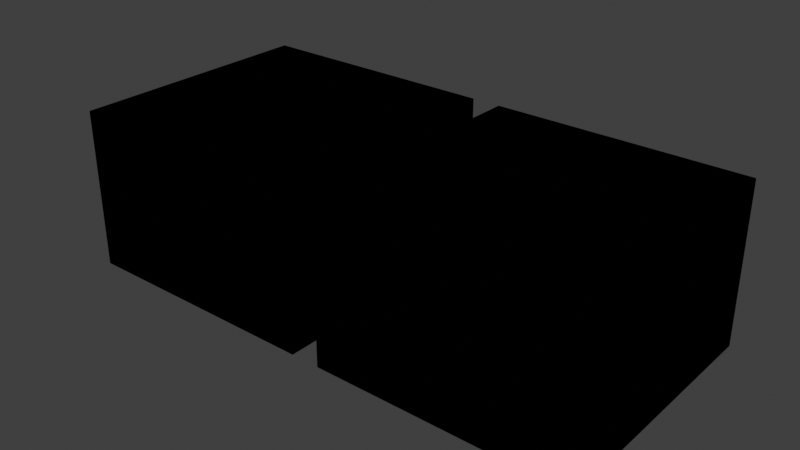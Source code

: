 # Source: player-ref.blend  (saved by Blender 4.0.36; exported with 4.5.12 LTS)
import bpy
from mathutils import Matrix  # noqa: F401  (used for matrix-valued properties, if any)

bpy.ops.wm.read_factory_settings(use_empty=True)
scene = bpy.context.scene
scene.name = 'Scene'

# ---- collections
col_collection = bpy.data.collections.new('Collection'); scene.collection.children.link(col_collection)

# ---- images (referenced by path relative to the original .blend; pixels are not part of the script)
import os
ASSET_DIR = os.environ.get("B2B_ASSET_DIR", "")  # directory of the original .blend (textures are referenced by path, not embedded)
HERE = os.path.dirname(os.path.abspath(__file__))  # packed textures are extracted next to this script under _unpacked/

def load_image(name, relpath, width, height, colorspace="sRGB"):
    """Load a texture the original file referenced (path relative to the .blend, or extracted next to this script)."""
    p = next((c for c in (os.path.join(HERE, relpath), os.path.join(ASSET_DIR, relpath)) if relpath and os.path.exists(c)), "")
    if p:
        img = bpy.data.images.load(p, check_existing=True)
        img.name = name
    else:  # same state as the original file: an image datablock whose file is absent (Cycles renders it pink)
        img = bpy.data.images.new(name, width, height)
        img.source = "FILE"
        img.filepath = "//" + (relpath or name)
    img.colorspace_settings.name = colorspace
    return img
img_second_png = load_image('second.png', '', 1024, 1024, 'sRGB')
img_cutefirst_png = load_image('cutefirst.png', '', 1024, 1024, 'sRGB')

# ---- materials (node trees are filled in below, after node groups)
mat_material = bpy.data.materials.new('Material')
mat_material.alpha_threshold = 0.2
mat_material.use_transparency_overlap = False
mat_material.show_transparent_back = False
mat_material.use_backface_culling = True
mat_material.preview_render_type = 'FLAT'

# ---- node groups
ng_3_point_lerp = bpy.data.node_groups.new('3 Point Lerp', 'ShaderNodeTree')
_N = ng_3_point_lerp.nodes; _L = ng_3_point_lerp.links
ng_calcfog = bpy.data.node_groups.new('CalcFog', 'ShaderNodeTree')
_N = ng_calcfog.nodes; _L = ng_calcfog.links
ng_f3dnoise_nonanimated = bpy.data.node_groups.new('F3DNoise_NonAnimated', 'ShaderNodeTree')
_N = ng_f3dnoise_nonanimated.nodes; _L = ng_f3dnoise_nonanimated.links
ng_texturesettings_advanced = bpy.data.node_groups.new('TextureSettings_Advanced', 'ShaderNodeTree')
_N = ng_texturesettings_advanced.nodes; _L = ng_texturesettings_advanced.links
ng_uv = bpy.data.node_groups.new('UV', 'ShaderNodeTree')
_N = ng_uv.nodes; _L = ng_uv.links
ng_uv_basis_0 = bpy.data.node_groups.new('UV Basis 0', 'ShaderNodeTree')
_N = ng_uv_basis_0.nodes; _L = ng_uv_basis_0.links
ng_shdcol = bpy.data.node_groups.new('ShdCol', 'ShaderNodeTree')
_N = ng_shdcol.nodes; _L = ng_shdcol.links
ng_is_not_i = bpy.data.node_groups.new('Is not i', 'ShaderNodeTree')
_N = ng_is_not_i.nodes; _L = ng_is_not_i.links
ng_fogblender_off = bpy.data.node_groups.new('FogBlender_Off', 'ShaderNodeTree')
_N = ng_fogblender_off.nodes; _L = ng_fogblender_off.links
ng_combinerinputs = bpy.data.node_groups.new('CombinerInputs', 'ShaderNodeTree')
_N = ng_combinerinputs.nodes; _L = ng_combinerinputs.links
ng_cycle = bpy.data.node_groups.new('Cycle', 'ShaderNodeTree')
_N = ng_cycle.nodes; _L = ng_cycle.links
ng_output_1cycle_opa = bpy.data.node_groups.new('OUTPUT_1CYCLE_OPA', 'ShaderNodeTree')
_N = ng_output_1cycle_opa.nodes; _L = ng_output_1cycle_opa.links
ng_sceneproperties = bpy.data.node_groups.new('SceneProperties', 'ShaderNodeTree')
_s = ng_sceneproperties.interface.new_socket(name='FogEnable', in_out='OUTPUT', socket_type='NodeSocketFloat')
_s = ng_sceneproperties.interface.new_socket(name='FogColor', in_out='OUTPUT', socket_type='NodeSocketColor')
_s = ng_sceneproperties.interface.new_socket(name='F3D_NearClip', in_out='OUTPUT', socket_type='NodeSocketFloat')
_s = ng_sceneproperties.interface.new_socket(name='F3D_FarClip', in_out='OUTPUT', socket_type='NodeSocketFloat')
_s = ng_sceneproperties.interface.new_socket(name='Blender_Game_Scale', in_out='OUTPUT', socket_type='NodeSocketFloat')
_s = ng_sceneproperties.interface.new_socket(name='FogNear', in_out='OUTPUT', socket_type='NodeSocketFloat')
_s = ng_sceneproperties.interface.new_socket(name='FogFar', in_out='OUTPUT', socket_type='NodeSocketFloat')
_s = ng_sceneproperties.interface.new_socket(name='AmbientColor', in_out='OUTPUT', socket_type='NodeSocketColor')
_s = ng_sceneproperties.interface.new_socket(name='Light0Color', in_out='OUTPUT', socket_type='NodeSocketColor')
_s = ng_sceneproperties.interface.new_socket(name='Light0Dir', in_out='OUTPUT', socket_type='NodeSocketVector')
_s = ng_sceneproperties.interface.new_socket(name='Light0Size', in_out='OUTPUT', socket_type='NodeSocketFloat')
_s = ng_sceneproperties.interface.new_socket(name='Light1Color', in_out='OUTPUT', socket_type='NodeSocketColor')
_s = ng_sceneproperties.interface.new_socket(name='Light1Dir', in_out='OUTPUT', socket_type='NodeSocketVector')
_s = ng_sceneproperties.interface.new_socket(name='Light1Size', in_out='OUTPUT', socket_type='NodeSocketFloat')
_N = ng_sceneproperties.nodes; _L = ng_sceneproperties.links
n0 = _N.new('NodeGroupOutput'); n0.name = 'Group Output'; n0.location = (0, 0)
n0.inputs[0].default_value = 1.0
n0.inputs[1].default_value = (0.9999, 1.0, 1.0, 1.0)
n0.inputs[2].default_value = 100.0
n0.inputs[3].default_value = 3e+04
n0.inputs[4].default_value = 64.0
n0.inputs[5].default_value = 985.0
n0.inputs[6].default_value = 1000.0
n0.inputs[7].default_value = (0.7353, 0.7354, 0.7354, 1.0)
n0.inputs[8].default_value = (0.9999, 1.0, 1.0, 1.0)
n0.inputs[9].default_value = (0.5774, -0.5774, 0.5774)
n0.inputs[10].default_value = 3.0
n0.inputs[11].default_value = (0.0, 0.0, 0.0, 1.0)
n0.inputs[12].default_value = (-0.5774, 0.5774, -0.5774)
n0.inputs[13].default_value = 3.0
n0.is_active_output = True
ng_auto_smooth = bpy.data.node_groups.new('Auto Smooth', 'GeometryNodeTree')
_s = ng_auto_smooth.interface.new_socket(name='Geometry', in_out='OUTPUT', socket_type='NodeSocketGeometry')
_s = ng_auto_smooth.interface.new_socket(name='Geometry', in_out='INPUT', socket_type='NodeSocketGeometry')
_s = ng_auto_smooth.interface.new_socket(name='Angle', in_out='INPUT', socket_type='NodeSocketFloat')
_s.subtype = 'ANGLE'
_s.min_value = 0.0
_s.max_value = 3.142
ng_auto_smooth.is_modifier = True
_N = ng_auto_smooth.nodes; _L = ng_auto_smooth.links
n0 = _N.new('NodeGroupOutput'); n0.name = 'Group Output'; n0.location = (480, -100)
n1 = _N.new('NodeGroupInput'); n1.name = 'Group Input'; n1.location = (-420, -300)
n2 = _N.new('NodeGroupInput'); n2.name = 'Group Input.001'; n2.location = (-60, -100)
n3 = _N.new('GeometryNodeSetShadeSmooth'); n3.name = 'Set Shade Smooth'; n3.location = (120, -100)
n3.domain = 'EDGE'
n4 = _N.new('GeometryNodeSetShadeSmooth'); n4.name = 'Set Shade Smooth.001'; n4.location = (300, -100)
n5 = _N.new('GeometryNodeInputMeshEdgeAngle'); n5.name = 'Edge Angle'; n5.location = (-420, -220)
n6 = _N.new('GeometryNodeInputEdgeSmooth'); n6.name = 'Is Edge Smooth'; n6.location = (-60, -160)
n7 = _N.new('GeometryNodeInputShadeSmooth'); n7.name = 'Is Face Smooth'; n7.location = (-240, -340)
n8 = _N.new('FunctionNodeBooleanMath'); n8.name = 'Boolean Math'; n8.location = (-60, -220)
n9 = _N.new('FunctionNodeCompare'); n9.name = 'Compare'; n9.location = (-240, -180)
n9.operation = 'LESS_EQUAL'
_L.new(n5.outputs[0], n9.inputs[0])
_L.new(n4.outputs[0], n0.inputs[0])
_L.new(n1.outputs[1], n9.inputs[1])
_L.new(n9.outputs[0], n8.inputs[0])
_L.new(n7.outputs[0], n8.inputs[1])
_L.new(n2.outputs[0], n3.inputs[0])
_L.new(n6.outputs[0], n3.inputs[1])
_L.new(n3.outputs[0], n4.inputs[0])
_L.new(n8.outputs[0], n3.inputs[2])
n0.is_active_output = True

# ---- material node trees
mat_material.use_nodes = True; mat_material.node_tree.nodes.clear()
_N = mat_material.node_tree.nodes; _L = mat_material.node_tree.links
n0 = _N.new('NodeReroute'); n0.name = 'Reroute.043'; n0.location = (-193, 204)
n0.width = 16
n0.socket_idname = 'NodeSocketVector'
n1 = _N.new('NodeReroute'); n1.name = 'Reroute.042'; n1.location = (-216, 160)
n1.width = 16
n1.socket_idname = 'NodeSocketVector'
n2 = _N.new('NodeReroute'); n2.name = 'Reroute.011'; n2.location = (-168, 248)
n2.width = 16
n2.socket_idname = 'NodeSocketVector'
n3 = _N.new('NodeReroute'); n3.name = 'Reroute.038'; n3.location = (273, 438)
n3.width = 16
n4 = _N.new('NodeReroute'); n4.name = 'Reroute.037'; n4.location = (251, 416)
n4.width = 16
n4.socket_idname = 'NodeSocketFloat'
n5 = _N.new('NodeReroute'); n5.name = 'Reroute.006'; n5.location = (-80, 600)
n5.width = 16
n5.socket_idname = 'NodeSocketVector'
n6 = _N.new('NodeReroute'); n6.name = 'Reroute.026'; n6.location = (-100, 557)
n6.width = 16
n6.socket_idname = 'NodeSocketVector'
n7 = _N.new('NodeReroute'); n7.name = 'Reroute.027'; n7.location = (-120, 514)
n7.width = 16
n7.socket_idname = 'NodeSocketVector'
n8 = _N.new('NodeReroute'); n8.name = 'Reroute.035'; n8.location = (251, 665)
n8.width = 16
n8.socket_idname = 'NodeSocketFloat'
n9 = _N.new('NodeReroute'); n9.name = 'Reroute.036'; n9.location = (273, 686)
n9.width = 16
n10 = _N.new('NodeReroute'); n10.name = 'Reroute.028'; n10.location = (-267, 439)
n10.width = 16
n10.socket_idname = 'NodeSocketInt'
n11 = _N.new('NodeReroute'); n11.name = 'Reroute.048'; n11.location = (271, 285)
n11.width = 16
n12 = _N.new('NodeReroute'); n12.name = 'Reroute.046'; n12.location = (271, 334)
n12.width = 16
n13 = _N.new('NodeReroute'); n13.name = 'Reroute.047'; n13.location = (249, 264)
n13.width = 16
n13.socket_idname = 'NodeSocketFloat'
n14 = _N.new('NodeReroute'); n14.name = 'Reroute.045'; n14.location = (249, 312)
n14.width = 16
n14.socket_idname = 'NodeSocketFloat'
n15 = _N.new('NodeReroute'); n15.name = 'Reroute.039'; n15.location = (-267, 84)
n15.width = 16
n15.socket_idname = 'NodeSocketInt'
n16 = _N.new('NodeReroute'); n16.name = 'Reroute.052'; n16.location = (-241, 116)
n16.width = 16
n16.socket_idname = 'NodeSocketVector'
n17 = _N.new('NodeReroute'); n17.name = 'Reroute.060'; n17.location = (-314, 391)
n17.width = 16
n17.socket_idname = 'NodeSocketFloat'
n18 = _N.new('NodeReroute'); n18.name = 'Reroute.059'; n18.location = (-292, 414)
n18.width = 16
n18.socket_idname = 'NodeSocketFloat'
n19 = _N.new('NodeReroute'); n19.name = 'Reroute.058'; n19.location = (-337, 61)
n19.width = 16
n19.socket_idname = 'NodeSocketFloat'
n20 = _N.new('NodeReroute'); n20.name = 'Reroute.057'; n20.location = (-358, 39)
n20.width = 16
n20.socket_idname = 'NodeSocketFloat'
n21 = _N.new('NodeReroute'); n21.name = 'Reroute.050'; n21.location = (-144, 470)
n21.width = 16
n21.socket_idname = 'NodeSocketVector'
n22 = _N.new('ShaderNodeTexImage'); n22.name = 'Tex1_2'; n22.location = (-125, 213)
n22.label = 'Tex1 Sample 2'
n22.width = 140
n22.mute = True
n22.hide = True
n22.image = img_second_png
n22.interpolation = 'Closest'
n23 = _N.new('ShaderNodeTexImage'); n23.name = 'Tex1_3'; n23.location = (-125, 170)
n23.label = 'Tex1 Sample 3'
n23.width = 140
n23.mute = True
n23.hide = True
n23.image = img_second_png
n23.interpolation = 'Closest'
n24 = _N.new('ShaderNodeTexImage'); n24.name = 'Tex1_4'; n24.location = (-125, 126)
n24.label = 'Tex1 Sample 4'
n24.width = 140
n24.mute = True
n24.hide = True
n24.image = img_second_png
n24.interpolation = 'Closest'
n25 = _N.new('ShaderNodeGroup'); n25.name = '3 Point Lerp.001'; n25.location = (27, 369)
n25.label = '3 Point Lerp'
n25.mute = True
n25.node_tree = ng_3_point_lerp
n26 = _N.new('ShaderNodeTexImage'); n26.name = 'Tex0_4'; n26.location = (-63, 479)
n26.label = 'Tex0 Sample 4'
n26.width = 140
n26.mute = True
n26.hide = True
n26.image = img_cutefirst_png
n26.interpolation = 'Closest'
n27 = _N.new('ShaderNodeTexImage'); n27.name = 'Tex0_3'; n27.location = (-63, 524)
n27.label = 'Tex0 Sample 3'
n27.width = 140
n27.mute = True
n27.hide = True
n27.image = img_cutefirst_png
n27.interpolation = 'Closest'
n28 = _N.new('ShaderNodeTexImage'); n28.name = 'Tex0_2'; n28.location = (-62, 567)
n28.label = 'Tex0 Sample 2'
n28.width = 140
n28.mute = True
n28.hide = True
n28.image = img_cutefirst_png
n28.interpolation = 'Closest'
n29 = _N.new('ShaderNodeTexImage'); n29.name = 'Tex0_1'; n29.location = (-61, 610)
n29.label = 'Tex0'
n29.width = 140
n29.mute = True
n29.hide = True
n29.image = img_cutefirst_png
n29.interpolation = 'Closest'
n30 = _N.new('ShaderNodeTexImage'); n30.name = 'Tex1_1'; n30.location = (-124, 258)
n30.label = 'Tex1'
n30.width = 140
n30.mute = True
n30.hide = True
n30.image = img_second_png
n30.interpolation = 'Closest'
n31 = _N.new('NodeReroute'); n31.name = 'Light0Dir'; n31.location = (-101, -292)
n31.label = 'Light0Dir'
n31.width = 16
n31.socket_idname = 'NodeSocketVector'
n32 = _N.new('NodeReroute'); n32.name = 'AmbientColor'; n32.location = (-98, -223)
n32.label = 'AmbientColor'
n32.width = 16
n33 = _N.new('NodeReroute'); n33.name = 'Light0Color'; n33.location = (-101, -255)
n33.label = 'Light0Color'
n33.width = 16
n34 = _N.new('NodeReroute'); n34.name = 'Light0Size'; n34.location = (-101, -325)
n34.label = 'Light0Size'
n34.width = 16
n34.socket_idname = 'NodeSocketFloat'
n35 = _N.new('NodeReroute'); n35.name = 'Reroute.065'; n35.location = (260, 85)
n35.width = 16
n35.socket_idname = 'NodeSocketVector'
n36 = _N.new('NodeReroute'); n36.name = 'Reroute.064'; n36.location = (259, -292)
n36.width = 16
n36.socket_idname = 'NodeSocketVector'
n37 = _N.new('NodeReroute'); n37.name = 'Reroute.029'; n37.location = (238, -256)
n37.width = 16
n38 = _N.new('NodeReroute'); n38.name = 'Reroute.001'; n38.location = (278, -326)
n38.width = 16
n38.socket_idname = 'NodeSocketFloat'
n39 = _N.new('NodeReroute'); n39.name = 'Reroute'; n39.location = (279, 63)
n39.width = 16
n39.socket_idname = 'NodeSocketFloat'
n40 = _N.new('NodeReroute'); n40.name = 'Reroute.016'; n40.location = (321, 19)
n40.width = 16
n40.socket_idname = 'NodeSocketVector'
n41 = _N.new('NodeReroute'); n41.name = 'Reroute.030'; n41.location = (219, -224)
n41.width = 16
n42 = _N.new('ShaderNodeGroup'); n42.name = 'CalcFog'; n42.location = (0, 10)
n42.label = 'CalcFog'
n42.width = 166
n42.node_tree = ng_calcfog
n43 = _N.new('NodeReroute'); n43.name = 'Reroute.008'; n43.location = (187, -25)
n43.width = 16
n43.socket_idname = 'NodeSocketFloat'
n44 = _N.new('NodeReroute'); n44.name = 'Reroute.003'; n44.location = (342, -3)
n44.width = 16
n44.socket_idname = 'NodeSocketFloat'
n45 = _N.new('NodeReroute'); n45.name = 'Combined_C'; n45.location = (540, 456)
n45.label = 'Combined_C'
n45.width = 16
n46 = _N.new('NodeReroute'); n46.name = 'Combined_A'; n46.location = (540, 433)
n46.label = 'Combined_A'
n46.width = 16
n46.socket_idname = 'NodeSocketFloat'
n47 = _N.new('NodeReroute'); n47.name = 'Reroute.032'; n47.location = (567, 456)
n47.width = 16
n48 = _N.new('NodeReroute'); n48.name = 'Reroute.031'; n48.location = (567, 433)
n48.width = 16
n48.socket_idname = 'NodeSocketFloat'
n49 = _N.new('NodeReroute'); n49.name = 'Reroute.009'; n49.location = (1056, 710)
n49.width = 16
n50 = _N.new('NodeReroute'); n50.name = 'Reroute.010'; n50.location = (1033, 689)
n50.width = 16
n50.socket_idname = 'NodeSocketFloat'
n51 = _N.new('NodeReroute'); n51.name = 'Light1Color'; n51.location = (-101, -360)
n51.label = 'Light1Color'
n51.width = 16
n52 = _N.new('NodeReroute'); n52.name = 'Light1Size'; n52.location = (-101, -433)
n52.label = 'Light1Size'
n52.width = 16
n52.socket_idname = 'NodeSocketFloat'
n53 = _N.new('NodeReroute'); n53.name = 'Light1Dir'; n53.location = (-101, -396)
n53.label = 'Light1Dir'
n53.width = 16
n53.socket_idname = 'NodeSocketVector'
n54 = _N.new('NodeReroute'); n54.name = 'Reroute.014'; n54.location = (299, -361)
n54.width = 16
n55 = _N.new('NodeReroute'); n55.name = 'Reroute.017'; n55.location = (318, -397)
n55.width = 16
n55.socket_idname = 'NodeSocketVector'
n56 = _N.new('NodeReroute'); n56.name = 'Reroute.019'; n56.location = (341, -432)
n56.width = 16
n56.socket_idname = 'NodeSocketFloat'
n57 = _N.new('NodeReroute'); n57.name = 'Reroute.025'; n57.location = (-44, -472)
n57.width = 16
n58 = _N.new('NodeReroute'); n58.name = 'Reroute.018'; n58.location = (-23, -493)
n58.width = 16
n58.socket_idname = 'NodeSocketFloat'
n59 = _N.new('NodeReroute'); n59.name = 'Reroute.015'; n59.location = (186, -516)
n59.width = 16
n59.socket_idname = 'NodeSocketFloat'
n60 = _N.new('ShaderNodeGroup'); n60.name = 'F3DNoiseFactor'; n60.location = (362, -360)
n60.label = 'F3D Noise Factor'
n60.width = 142
n60.node_tree = ng_f3dnoise_nonanimated
n61 = _N.new('NodeReroute'); n61.name = 'Reroute.023'; n61.location = (1036, 385)
n61.width = 16
n62 = _N.new('ShaderNodeOutputMaterial'); n62.name = 'Material Output F3D'; n62.location = (1546, 571)
n62.label = 'Material Output F3D'
n62.target = 'CYCLES'
n63 = _N.new('NodeReroute'); n63.name = 'Reroute.024'; n63.location = (1037, -451)
n63.width = 16
n64 = _N.new('NodeReroute'); n64.name = 'Reroute.005'; n64.location = (-168, 601)
n64.width = 16
n64.socket_idname = 'NodeSocketVector'
n65 = _N.new('NodeReroute'); n65.name = 'Reroute.041'; n65.location = (-193, 579)
n65.width = 16
n65.socket_idname = 'NodeSocketVector'
n66 = _N.new('NodeReroute'); n66.name = 'Reroute.040'; n66.location = (-216, 558)
n66.width = 16
n66.socket_idname = 'NodeSocketVector'
n67 = _N.new('NodeReroute'); n67.name = 'Reroute.012'; n67.location = (-267, 514)
n67.width = 16
n67.socket_idname = 'NodeSocketInt'
n68 = _N.new('NodeReroute'); n68.name = 'Reroute.051'; n68.location = (-241, 535)
n68.width = 16
n68.socket_idname = 'NodeSocketVector'
n69 = _N.new('NodeReroute'); n69.name = 'Reroute.013'; n69.location = (-80, 688)
n69.width = 16
n69.socket_idname = 'NodeSocketVector'
n70 = _N.new('NodeReroute'); n70.name = 'Reroute.002'; n70.location = (-100, 665)
n70.width = 16
n70.socket_idname = 'NodeSocketVector'
n71 = _N.new('NodeReroute'); n71.name = 'Reroute.022'; n71.location = (-120, 645)
n71.width = 16
n71.socket_idname = 'NodeSocketVector'
n72 = _N.new('NodeReroute'); n72.name = 'Reroute.049'; n72.location = (-144, 621)
n72.width = 16
n72.socket_idname = 'NodeSocketVector'
n73 = _N.new('NodeReroute'); n73.name = 'Reroute.054'; n73.location = (-314, 469)
n73.width = 16
n73.socket_idname = 'NodeSocketFloat'
n74 = _N.new('NodeReroute'); n74.name = 'Reroute.053'; n74.location = (-292, 491)
n74.width = 16
n74.socket_idname = 'NodeSocketFloat'
n75 = _N.new('NodeReroute'); n75.name = 'Reroute.055'; n75.location = (-337, 447)
n75.width = 16
n75.socket_idname = 'NodeSocketFloat'
n76 = _N.new('NodeReroute'); n76.name = 'Reroute.056'; n76.location = (-358, 425)
n76.width = 16
n76.socket_idname = 'NodeSocketFloat'
n77 = _N.new('ShaderNodeGroup'); n77.name = 'TextureSettings'; n77.location = (-575, 724)
n77.width = 189
n77.mute = True
n77.node_tree = ng_texturesettings_advanced
n77.inputs[4].default_value = 0.0
n77.inputs[9].default_value = 0.0
n77.inputs[10].default_value = 0
n77.inputs[11].default_value = 5
n77.inputs[12].default_value = 0.0
n77.inputs[13].default_value = 63.0
n77.inputs[14].default_value = 0
n77.inputs[15].default_value = 5
n77.inputs[16].default_value = -18.6
n77.inputs[17].default_value = 63.0
n77.inputs[18].default_value = 0.0
n77.inputs[19].default_value = 0
n77.inputs[20].default_value = 0.0
n77.inputs[21].default_value = 63.0
n77.inputs[22].default_value = 5
n77.inputs[23].default_value = 0
n77.inputs[24].default_value = 0.0
n77.inputs[25].default_value = 31.0
n77.inputs[26].default_value = 5
n77.inputs[27].default_value = 0.0
n77.inputs[28].default_value = 1
n77.inputs[29].default_value = 1
n77.inputs[30].default_value = 0
n77.inputs[31].default_value = 0
n77.inputs[32].default_value = 0.0
n77.inputs[33].default_value = 0
n77.inputs[34].default_value = 0
n77.inputs[35].default_value = 0
n77.inputs[36].default_value = 0
n77.inputs[37].default_value = 0.0
n77.inputs[38].default_value = 1
n78 = _N.new('ShaderNodeGroup'); n78.name = 'UV'; n78.location = (-987, 175)
n78.width = 165
n78.node_tree = ng_uv
n79 = _N.new('ShaderNodeGroup'); n79.name = 'UV Basis'; n79.location = (-787, 405)
n79.width = 164
n79.node_tree = ng_uv_basis_0
n79.inputs[1].default_value = 32
n79.inputs[2].default_value = 32
n79.inputs[3].default_value = 32
n79.inputs[4].default_value = 32
n79.inputs[5].default_value = 0.055
n79.inputs[6].default_value = 0.055
n79.inputs[7].default_value = 1
n80 = _N.new('ShaderNodeGroup'); n80.name = 'Shade Color'; n80.location = (365, 241)
n80.label = 'Shade Color'
n80.width = 139
n80.node_tree = ng_shdcol
n80.inputs[0].default_value = (0.4999, 0.5, 0.5, 1.0)
n80.inputs[1].default_value = (0.9999, 1.0, 1.0, 1.0)
n80.inputs[4].default_value = (0.0, 0.0, 0.0, 1.0)
n80.inputs[8].default_value = 0
n80.inputs[9].default_value = 1
n80.inputs[10].default_value = 1
n80.inputs[11].default_value = 0
n80.inputs[12].default_value = 0
n80.inputs[13].default_value = 0
n80.inputs[14].default_value = 0
n80.inputs[15].default_value = 0
n80.inputs[16].default_value = 1.0
n80.inputs[17].default_value = 0.625
n80.inputs[18].default_value = 0.0
n80.inputs[19].default_value = 0.7
n80.inputs[20].default_value = 0.4
n81 = _N.new('NodeReroute'); n81.name = 'FogColor'; n81.location = (-101, -80)
n81.label = 'FogColor'
n81.width = 16
n82 = _N.new('NodeReroute'); n82.name = 'Reroute.021'; n82.location = (-22, -43)
n82.width = 16
n82.socket_idname = 'NodeSocketFloat'
n83 = _N.new('NodeReroute'); n83.name = 'FogEnable'; n83.location = (-101, -43)
n83.label = 'FogEnable'
n83.width = 16
n83.socket_idname = 'NodeSocketFloat'
n84 = _N.new('NodeReroute'); n84.name = 'Reroute.033'; n84.location = (-22, -80)
n84.width = 16
n84.socket_idname = 'NodeSocketFloat'
n85 = _N.new('NodeReroute'); n85.name = 'Reroute.007'; n85.location = (-43, -80)
n85.width = 16
n86 = _N.new('NodeReroute'); n86.name = 'AmbientColorOut'; n86.location = (220, 131)
n86.label = 'AmbientColorOut'
n86.width = 16
n87 = _N.new('NodeReroute'); n87.name = 'Light0ColorOut'; n87.location = (240, 108)
n87.label = 'Light0ColorOut'
n87.width = 16
n88 = _N.new('NodeReroute'); n88.name = 'Light1ColorOut'; n88.location = (300, 41)
n88.label = 'Light1ColorOut'
n88.width = 16
n89 = _N.new('ShaderNodeGroup'); n89.name = 'Tex1_I'; n89.location = (364, 396)
n89.label = 'Tex1_I'
n89.mute = True
n89.node_tree = ng_is_not_i
n90 = _N.new('ShaderNodeGroup'); n90.name = 'Tex0_I'; n90.location = (365, 549)
n90.label = 'Tex0_I'
n90.mute = True
n90.node_tree = ng_is_not_i
n91 = _N.new('ShaderNodeGroup'); n91.name = '3 Point Lerp'; n91.location = (88, 722)
n91.label = '3 Point Lerp'
n91.mute = True
n91.node_tree = ng_3_point_lerp
n92 = _N.new('NodeReroute'); n92.name = 'GlobalFogColor'; n92.location = (970, -473)
n92.label = 'GlobalFogColor'
n92.width = 16
n93 = _N.new('ShaderNodeGroup'); n93.name = 'FogBlender'; n93.location = (1057, -361)
n93.node_tree = ng_fogblender_off
n94 = _N.new('ShaderNodeGroup'); n94.name = 'CombinerInputs'; n94.location = (522, 157)
n94.width = 139
n94.node_tree = ng_combinerinputs
n94.inputs[0].default_value = (0.9999, 1.0, 1.0, 1.0)
n94.inputs[1].default_value = 1.0
n94.inputs[2].default_value = (0.2076, 0.6308, 0.182, 1.0)
n94.inputs[3].default_value = 1.0
n94.inputs[4].default_value = (1.0, 1.0, 1.0, 1.0)
n94.inputs[5].default_value = (0.0, 0.0, 0.0, 1.0)
n94.inputs[6].default_value = 0.0
n94.inputs[7].default_value = 0.0
n94.inputs[8].default_value = 0.4471
n94.inputs[9].default_value = 0.1647
n95 = _N.new('ShaderNodeGroup'); n95.name = 'Cycle_1'; n95.location = (871, 746)
n95.label = 'Cycle_1'
n95.node_tree = ng_cycle
n95.inputs[0].default_value = (0.0, 0.0, 0.0, 1.0)
n95.inputs[1].default_value = (0.0, 0.0, 0.0, 1.0)
n95.inputs[2].default_value = (0.0, 0.0, 0.0, 1.0)
n95.inputs[4].default_value = 0.0
n95.inputs[5].default_value = 0.0
n95.inputs[6].default_value = 0.0
n96 = _N.new('NodeReroute'); n96.name = 'Reroute.020'; n96.location = (1228, -396)
n96.width = 16
n97 = _N.new('NodeReroute'); n97.name = 'Reroute.004'; n97.location = (1056, 456)
n97.width = 16
n98 = _N.new('NodeReroute'); n98.name = 'Cycle C 2'; n98.location = (1232, 412)
n98.label = 'Cycle C 2'
n98.width = 16
n99 = _N.new('ShaderNodeGroup'); n99.name = 'Cycle_2'; n99.location = (870, 420)
n99.label = 'Cycle_2'
n99.node_tree = ng_cycle
n99.inputs[0].default_value = (0.0, 0.0, 0.0, 1.0)
n99.inputs[1].default_value = (0.0, 0.0, 0.0, 1.0)
n99.inputs[2].default_value = (0.0, 0.0, 0.0, 1.0)
n99.inputs[4].default_value = 0.0
n99.inputs[5].default_value = 0.0
n99.inputs[6].default_value = 0.0
n100 = _N.new('NodeReroute'); n100.name = 'Cycle 1 A'; n100.location = (1033, 434)
n100.width = 16
n100.socket_idname = 'NodeSocketFloat'
n101 = _N.new('ShaderNodeGroup'); n101.name = 'OUTPUT'; n101.location = (1282, 547)
n101.width = 219
n101.node_tree = ng_output_1cycle_opa
n102 = _N.new('ShaderNodeGroup'); n102.name = 'SceneProperties'; n102.location = (-320, -23)
n102.node_tree = ng_sceneproperties
n103 = _N.new('ShaderNodeOutputMaterial'); n103.name = 'Material Output'; n103.location = (0, 0)
n103.target = 'EEVEE'
n104 = _N.new('ShaderNodeMixShader'); n104.name = 'Mix Shader'; n104.location = (0, 0)
n104.label = 'Disable Shadow'
n104.hide = True
n105 = _N.new('ShaderNodeLightPath'); n105.name = 'Light Path'; n105.location = (0, 0)
n105.hide = True
n106 = _N.new('ShaderNodeBsdfTransparent'); n106.name = 'Transparent BSDF'; n106.location = (0, 0)
n106.hide = True
_L.new(n47.outputs[0], n45.inputs[0])
_L.new(n95.outputs[0], n49.inputs[0])
_L.new(n11.outputs[0], n89.inputs[0])
_L.new(n49.outputs[0], n97.inputs[0])
_L.new(n95.outputs[1], n50.inputs[0])
_L.new(n50.outputs[0], n100.inputs[0])
_L.new(n77.outputs[0], n69.inputs[0])
_L.new(n5.outputs[0], n29.inputs[0])
_L.new(n2.outputs[0], n30.inputs[0])
_L.new(n69.outputs[0], n5.inputs[0])
_L.new(n78.outputs[0], n79.inputs[0])
_L.new(n79.outputs[0], n77.inputs[0])
_L.new(n79.outputs[1], n77.inputs[1])
_L.new(n79.outputs[2], n77.inputs[2])
_L.new(n79.outputs[3], n77.inputs[3])
_L.new(n79.outputs[5], n77.inputs[5])
_L.new(n79.outputs[6], n77.inputs[6])
_L.new(n79.outputs[7], n77.inputs[7])
_L.new(n79.outputs[8], n77.inputs[8])
_L.new(n42.outputs[0], n43.inputs[0])
_L.new(n43.outputs[0], n59.inputs[0])
_L.new(n84.outputs[0], n58.inputs[0])
_L.new(n83.outputs[0], n82.inputs[0])
_L.new(n92.outputs[0], n93.inputs[1])
_L.new(n37.outputs[0], n87.inputs[0])
_L.new(n41.outputs[0], n86.inputs[0])
_L.new(n6.outputs[0], n28.inputs[0])
_L.new(n7.outputs[0], n27.inputs[0])
_L.new(n10.outputs[0], n91.inputs[8])
_L.new(n77.outputs[1], n70.inputs[0])
_L.new(n77.outputs[4], n64.inputs[0])
_L.new(n77.outputs[2], n71.inputs[0])
_L.new(n70.outputs[0], n6.inputs[0])
_L.new(n71.outputs[0], n7.inputs[0])
_L.new(n27.outputs[0], n91.inputs[4])
_L.new(n28.outputs[0], n91.inputs[2])
_L.new(n29.outputs[0], n91.inputs[0])
_L.new(n28.outputs[1], n91.inputs[3])
_L.new(n27.outputs[1], n91.inputs[5])
_L.new(n3.outputs[0], n90.inputs[0])
_L.new(n4.outputs[0], n90.inputs[1])
_L.new(n29.outputs[1], n91.inputs[1])
_L.new(n64.outputs[0], n2.inputs[0])
_L.new(n77.outputs[8], n67.inputs[0])
_L.new(n67.outputs[0], n10.inputs[0])
_L.new(n91.outputs[1], n8.inputs[0])
_L.new(n91.outputs[0], n9.inputs[0])
_L.new(n8.outputs[0], n4.inputs[0])
_L.new(n9.outputs[0], n3.inputs[0])
_L.new(n30.outputs[0], n25.inputs[0])
_L.new(n30.outputs[1], n25.inputs[1])
_L.new(n13.outputs[0], n89.inputs[1])
_L.new(n22.outputs[0], n25.inputs[2])
_L.new(n22.outputs[1], n25.inputs[3])
_L.new(n23.outputs[0], n25.inputs[4])
_L.new(n23.outputs[1], n25.inputs[5])
_L.new(n0.outputs[0], n22.inputs[0])
_L.new(n1.outputs[0], n23.inputs[0])
_L.new(n15.outputs[0], n25.inputs[8])
_L.new(n10.outputs[0], n15.inputs[0])
_L.new(n77.outputs[6], n66.inputs[0])
_L.new(n77.outputs[5], n65.inputs[0])
_L.new(n66.outputs[0], n1.inputs[0])
_L.new(n65.outputs[0], n0.inputs[0])
_L.new(n25.outputs[1], n14.inputs[0])
_L.new(n25.outputs[0], n12.inputs[0])
_L.new(n14.outputs[0], n13.inputs[0])
_L.new(n12.outputs[0], n11.inputs[0])
_L.new(n17.outputs[0], n91.inputs[10])
_L.new(n19.outputs[0], n25.inputs[9])
_L.new(n26.outputs[0], n91.inputs[6])
_L.new(n26.outputs[1], n91.inputs[7])
_L.new(n18.outputs[0], n91.inputs[9])
_L.new(n21.outputs[0], n26.inputs[0])
_L.new(n77.outputs[3], n72.inputs[0])
_L.new(n72.outputs[0], n21.inputs[0])
_L.new(n24.outputs[0], n25.inputs[6])
_L.new(n24.outputs[1], n25.inputs[7])
_L.new(n16.outputs[0], n24.inputs[0])
_L.new(n20.outputs[0], n25.inputs[10])
_L.new(n77.outputs[7], n68.inputs[0])
_L.new(n68.outputs[0], n16.inputs[0])
_L.new(n77.outputs[9], n74.inputs[0])
_L.new(n77.outputs[10], n73.inputs[0])
_L.new(n77.outputs[11], n75.inputs[0])
_L.new(n77.outputs[12], n76.inputs[0])
_L.new(n76.outputs[0], n20.inputs[0])
_L.new(n75.outputs[0], n19.inputs[0])
_L.new(n74.outputs[0], n18.inputs[0])
_L.new(n73.outputs[0], n17.inputs[0])
_L.new(n35.outputs[0], n80.inputs[2])
_L.new(n36.outputs[0], n35.inputs[0])
_L.new(n48.outputs[0], n46.inputs[0])
_L.new(n63.outputs[0], n93.inputs[0])
_L.new(n60.outputs[0], n94.inputs[10])
_L.new(n33.outputs[0], n37.inputs[0])
_L.new(n32.outputs[0], n41.inputs[0])
_L.new(n31.outputs[0], n36.inputs[0])
_L.new(n81.outputs[0], n85.inputs[0])
_L.new(n85.outputs[0], n57.inputs[0])
_L.new(n100.outputs[0], n48.inputs[0])
_L.new(n97.outputs[0], n47.inputs[0])
_L.new(n43.outputs[0], n80.inputs[7])
_L.new(n58.outputs[0], n93.inputs[2])
_L.new(n57.outputs[0], n92.inputs[0])
_L.new(n39.outputs[0], n80.inputs[3])
_L.new(n38.outputs[0], n39.inputs[0])
_L.new(n34.outputs[0], n38.inputs[0])
_L.new(n54.outputs[0], n88.inputs[0])
_L.new(n51.outputs[0], n54.inputs[0])
_L.new(n40.outputs[0], n80.inputs[5])
_L.new(n55.outputs[0], n40.inputs[0])
_L.new(n53.outputs[0], n55.inputs[0])
_L.new(n44.outputs[0], n80.inputs[6])
_L.new(n56.outputs[0], n44.inputs[0])
_L.new(n52.outputs[0], n56.inputs[0])
_L.new(n93.outputs[0], n96.inputs[0])
_L.new(n99.outputs[0], n61.inputs[0])
_L.new(n61.outputs[0], n63.inputs[0])
_L.new(n82.outputs[0], n84.inputs[0])
_L.new(n84.outputs[0], n42.inputs[0])
_L.new(n96.outputs[0], n98.inputs[0])
_L.new(n102.outputs[0], n83.inputs[0])
_L.new(n102.outputs[1], n81.inputs[0])
_L.new(n102.outputs[2], n42.inputs[1])
_L.new(n102.outputs[3], n42.inputs[2])
_L.new(n102.outputs[4], n42.inputs[3])
_L.new(n102.outputs[5], n42.inputs[4])
_L.new(n102.outputs[6], n42.inputs[5])
_L.new(n102.outputs[7], n32.inputs[0])
_L.new(n102.outputs[8], n33.inputs[0])
_L.new(n102.outputs[9], n31.inputs[0])
_L.new(n102.outputs[10], n34.inputs[0])
_L.new(n102.outputs[11], n51.inputs[0])
_L.new(n102.outputs[12], n53.inputs[0])
_L.new(n102.outputs[13], n52.inputs[0])
_L.new(n80.outputs[0], n95.inputs[3])
_L.new(n94.outputs[0], n95.inputs[7])
_L.new(n80.outputs[0], n99.inputs[3])
_L.new(n94.outputs[2], n99.inputs[7])
_L.new(n95.outputs[0], n101.inputs[0])
_L.new(n95.outputs[1], n101.inputs[1])
_L.new(n93.outputs[0], n101.inputs[2])
_L.new(n99.outputs[1], n101.inputs[3])
_L.new(n101.outputs[0], n62.inputs[0])
_L.new(n80.outputs[1], n93.inputs[3])
_L.new(n101.outputs[0], n104.inputs[1])
_L.new(n104.outputs[0], n103.inputs[0])
_L.new(n105.outputs[1], n104.inputs[0])
_L.new(n106.outputs[0], n104.inputs[2])
n62.is_active_output = True

# ---- world
world_world = bpy.data.worlds.new('World'); scene.world = world_world
world_world.use_nodes = True; world_world.node_tree.nodes.clear()
_N = world_world.node_tree.nodes; _L = world_world.node_tree.links
n0 = _N.new('ShaderNodeOutputWorld'); n0.name = 'World Output'; n0.location = (300, 300)
n1 = _N.new('ShaderNodeBackground'); n1.name = 'Background'; n1.location = (10, 300)
n1.inputs[0].default_value = (0.05088, 0.05088, 0.05088, 1.0)
_L.new(n1.outputs[0], n0.inputs[0])
n0.is_active_output = True
world_world.color = (0.05088, 0.05088, 0.05088)
world_world.use_sun_shadow = False
world_world.sun_shadow_jitter_overblur = 0.0

# ---- meshes
me_cylinder = bpy.data.meshes.new('Cylinder')
me_cylinder.from_pydata([(3.737e-09, 0.3179, 0.0), (3.737e-09, 0.3179, 1.575), (0.06202, 0.3118, 0.0), (0.06202, 0.3118, 1.575), (0.1217, 0.2937, 0.0), (0.1217, 0.2937, 1.575), (0.1766, 0.2643, 0.0), (0.1766, 0.2643, 1.575), (0.2248, 0.2248, 0.0), (0.2248, 0.2248, 1.575), (0.2643, 0.1766, 0.0), (0.2643, 0.1766, 1.575), (0.2937, 0.1217, 0.0), (0.2937, 0.1217, 1.575), (0.3118, 0.06202, 0.0), (0.3118, 0.06202, 1.575), (0.3179, -2.106e-09, 0.0), (0.3179, -2.106e-09, 1.575), (0.3118, -0.06202, 0.0), (0.3118, -0.06202, 1.575), (0.2937, -0.1217, 0.0), (0.2937, -0.1217, 1.575), (0.2643, -0.1766, 0.0), (0.2643, -0.1766, 1.575), (0.2248, -0.2248, 0.0), (0.2248, -0.2248, 1.575), (0.1766, -0.2643, 0.0), (0.1766, -0.2643, 1.575), (0.1217, -0.2937, 0.0), (0.1217, -0.2937, 1.575), (0.06202, -0.3118, 0.0), (0.06202, -0.3118, 1.575), (3.737e-09, -0.3179, 0.0), (3.737e-09, -0.3179, 1.575), (-0.06202, -0.3118, 0.0), (-0.06202, -0.3118, 1.575), (-0.1217, -0.2937, 0.0), (-0.1217, -0.2937, 1.575), (-0.1766, -0.2643, 0.0), (-0.1766, -0.2643, 1.575), (-0.2248, -0.2248, 0.0), (-0.2248, -0.2248, 1.575), (-0.2643, -0.1766, 0.0), (-0.2643, -0.1766, 1.575), (-0.2937, -0.1217, 0.0), (-0.2937, -0.1217, 1.575), (-0.3118, -0.06202, 0.0), (-0.3118, -0.06202, 1.575), (-0.3179, -2.106e-09, 0.0), (-0.3179, -2.106e-09, 1.575), (-0.3118, 0.06202, 0.0), (-0.3118, 0.06202, 1.575), (-0.2937, 0.1217, 0.0), (-0.2937, 0.1217, 1.575), (-0.2643, 0.1766, 0.0), (-0.2643, 0.1766, 1.575), (-0.2248, 0.2248, 0.0), (-0.2248, 0.2248, 1.575), (-0.1766, 0.2643, 0.0), (-0.1766, 0.2643, 1.575), (-0.1217, 0.2937, 0.0), (-0.1217, 0.2937, 1.575), (-0.06202, 0.3118, 0.0), (-0.06202, 0.3118, 1.575)], [], [(0, 1, 3, 2), (2, 3, 5, 4), (4, 5, 7, 6), (6, 7, 9, 8), (8, 9, 11, 10), (10, 11, 13, 12), (12, 13, 15, 14), (14, 15, 17, 16), (16, 17, 19, 18), (18, 19, 21, 20), (20, 21, 23, 22), (22, 23, 25, 24), (24, 25, 27, 26), (26, 27, 29, 28), (28, 29, 31, 30), (30, 31, 33, 32), (32, 33, 35, 34), (34, 35, 37, 36), (36, 37, 39, 38), (38, 39, 41, 40), (40, 41, 43, 42), (42, 43, 45, 44), (44, 45, 47, 46), (46, 47, 49, 48), (48, 49, 51, 50), (50, 51, 53, 52), (52, 53, 55, 54), (54, 55, 57, 56), (56, 57, 59, 58), (58, 59, 61, 60), (3, 1, 63, 61, 59, 57, 55, 53, 51, 49, 47, 45, 43, 41, 39, 37, 35, 33, 31, 29, 27, 25, 23, 21, 19, 17, 15, 13, 11, 9, 7, 5), (60, 61, 63, 62), (62, 63, 1, 0), (0, 2, 4, 6, 8, 10, 12, 14, 16, 18, 20, 22, 24, 26, 28, 30, 32, 34, 36, 38, 40, 42, 44, 46, 48, 50, 52, 54, 56, 58, 60, 62)])
me_cylinder.polygons.foreach_set('use_smooth', [True] * 34)
_uv = me_cylinder.uv_layers.new(name='UVMap')
_uv.uv.foreach_set('vector', [1.0, 0.5, 1.0, 1.0, 0.9688, 1.0, 0.9688, 0.5, 0.9688, 0.5, 0.9688, 1.0, 0.9375, 1.0, 0.9375, 0.5, 0.9375, 0.5, 0.9375, 1.0, 0.9062, 1.0, 0.9062, 0.5, 0.9062, 0.5, 0.9062, 1.0, 0.875, 1.0, 0.875, 0.5, 0.875, 0.5, 0.875, 1.0, 0.8438, 1.0, 0.8438, 0.5, 0.8438, 0.5, 0.8438, 1.0, 0.8125, 1.0, 0.8125, 0.5, 0.8125, 0.5, 0.8125, 1.0, 0.7812, 1.0, 0.7812, 0.5, 0.7812, 0.5, 0.7812, 1.0, 0.75, 1.0, 0.75, 0.5, 0.75, 0.5, 0.75, 1.0, 0.7188, 1.0, 0.7188, 0.5, 0.7188, 0.5, 0.7188, 1.0, 0.6875, 1.0, 0.6875, 0.5, 0.6875, 0.5, 0.6875, 1.0, 0.6562, 1.0, 0.6562, 0.5, 0.6562, 0.5, 0.6562, 1.0, 0.625, 1.0, 0.625, 0.5, 0.625, 0.5, 0.625, 1.0, 0.5938, 1.0, 0.5938, 0.5, 0.5938, 0.5, 0.5938, 1.0, 0.5625, 1.0, 0.5625, 0.5, 0.5625, 0.5, 0.5625, 1.0, 0.5312, 1.0, 0.5312, 0.5, 0.5312, 0.5, 0.5312, 1.0, 0.5, 1.0, 0.5, 0.5, 0.5, 0.5, 0.5, 1.0, 0.4688, 1.0, 0.4688, 0.5, 0.4688, 0.5, 0.4688, 1.0, 0.4375, 1.0, 0.4375, 0.5, 0.4375, 0.5, 0.4375, 1.0, 0.4062, 1.0, 0.4062, 0.5, 0.4062, 0.5, 0.4062, 1.0, 0.375, 1.0, 0.375, 0.5, 0.375, 0.5, 0.375, 1.0, 0.3438, 1.0, 0.3438, 0.5, 0.3438, 0.5, 0.3438, 1.0, 0.3125, 1.0, 0.3125, 0.5, 0.3125, 0.5, 0.3125, 1.0, 0.2812, 1.0, 0.2812, 0.5, 0.2812, 0.5, 0.2812, 1.0, 0.25, 1.0, 0.25, 0.5, 0.25, 0.5, 0.25, 1.0, 0.2188, 1.0, 0.2188, 0.5, 0.2188, 0.5, 0.2188, 1.0, 0.1875, 1.0, 0.1875, 0.5, 0.1875, 0.5, 0.1875, 1.0, 0.1562, 1.0, 0.1562, 0.5, 0.1562, 0.5, 0.1562, 1.0, 0.125, 1.0, 0.125, 0.5, 0.125, 0.5, 0.125, 1.0, 0.09375, 1.0, 0.09375, 0.5, 0.09375, 0.5, 0.09375, 1.0, 0.0625, 1.0, 0.0625, 0.5, 0.2968, 0.4854, 0.25, 0.49, 0.2032, 0.4854, 0.1582, 0.4717, 0.1167, 0.4496, 0.08029, 0.4197, 0.05045, 0.3833, 0.02827, 0.3418, 0.01461, 0.2968, 0.01, 0.25, 0.01461, 0.2032, 0.02827, 0.1582, 0.05045, 0.1167, 0.08029, 0.08029, 0.1167, 0.05045, 0.1582, 0.02827, 0.2032, 0.01461, 0.25, 0.01, 0.2968, 0.01461, 0.3418, 0.02827, 0.3833, 0.05045, 0.4197, 0.08029, 0.4496, 0.1167, 0.4717, 0.1582, 0.4854, 0.2032, 0.49, 0.25, 0.4854, 0.2968, 0.4717, 0.3418, 0.4496, 0.3833, 0.4197, 0.4197, 0.3833, 0.4496, 0.3418, 0.4717, 0.0625, 0.5, 0.0625, 1.0, 0.03125, 1.0, 0.03125, 0.5, 0.03125, 0.5, 0.03125, 1.0, 0.0, 1.0, 0.0, 0.5, 0.75, 0.49, 0.7968, 0.4854, 0.8418, 0.4717, 0.8833, 0.4496, 0.9197, 0.4197, 0.9496, 0.3833, 0.9717, 0.3418, 0.9854, 0.2968, 0.99, 0.25, 0.9854, 0.2032, 0.9717, 0.1582, 0.9496, 0.1167, 0.9197, 0.08029, 0.8833, 0.05045, 0.8418, 0.02827, 0.7968, 0.01461, 0.75, 0.01, 0.7032, 0.01461, 0.6582, 0.02827, 0.6167, 0.05045, 0.5803, 0.08029, 0.5504, 0.1167, 0.5283, 0.1582, 0.5146, 0.2032, 0.51, 0.25, 0.5146, 0.2968, 0.5283, 0.3418, 0.5504, 0.3833, 0.5803, 0.4197, 0.6167, 0.4496, 0.6582, 0.4717, 0.7032, 0.4854])
_ca = me_cylinder.color_attributes.new('Alpha', 'FLOAT_COLOR', 'POINT')
_ca.data.foreach_set('color', [1.0, 1.0, 1.0, 1.0, 1.0, 1.0, 1.0, 1.0, 1.0, 1.0, 1.0, 1.0, 1.0, 1.0, 1.0, 1.0, 1.0, 1.0, 1.0, 1.0, 1.0, 1.0, 1.0, 1.0, 1.0, 1.0, 1.0, 1.0, 1.0, 1.0, 1.0, 1.0, 1.0, 1.0, 1.0, 1.0, 1.0, 1.0, 1.0, 1.0, 1.0, 1.0, 1.0, 1.0, 1.0, 1.0, 1.0, 1.0, 1.0, 1.0, 1.0, 1.0, 1.0, 1.0, 1.0, 1.0, 1.0, 1.0, 1.0, 1.0, 1.0, 1.0, 1.0, 1.0, 1.0, 1.0, 1.0, 1.0, 1.0, 1.0, 1.0, 1.0, 1.0, 1.0, 1.0, 1.0, 1.0, 1.0, 1.0, 1.0, 1.0, 1.0, 1.0, 1.0, 1.0, 1.0, 1.0, 1.0, 1.0, 1.0, 1.0, 1.0, 1.0, 1.0, 1.0, 1.0, 1.0, 1.0, 1.0, 1.0, 1.0, 1.0, 1.0, 1.0, 1.0, 1.0, 1.0, 1.0, 1.0, 1.0, 1.0, 1.0, 1.0, 1.0, 1.0, 1.0, 1.0, 1.0, 1.0, 1.0, 1.0, 1.0, 1.0, 1.0, 1.0, 1.0, 1.0, 1.0, 1.0, 1.0, 1.0, 1.0, 1.0, 1.0, 1.0, 1.0, 1.0, 1.0, 1.0, 1.0, 1.0, 1.0, 1.0, 1.0, 1.0, 1.0, 1.0, 1.0, 1.0, 1.0, 1.0, 1.0, 1.0, 1.0, 1.0, 1.0, 1.0, 1.0, 1.0, 1.0, 1.0, 1.0, 1.0, 1.0, 1.0, 1.0, 1.0, 1.0, 1.0, 1.0, 1.0, 1.0, 1.0, 1.0, 1.0, 1.0, 1.0, 1.0, 1.0, 1.0, 1.0, 1.0, 1.0, 1.0, 1.0, 1.0, 1.0, 1.0, 1.0, 1.0, 1.0, 1.0, 1.0, 1.0, 1.0, 1.0, 1.0, 1.0, 1.0, 1.0, 1.0, 1.0, 1.0, 1.0, 1.0, 1.0, 1.0, 1.0, 1.0, 1.0, 1.0, 1.0, 1.0, 1.0, 1.0, 1.0, 1.0, 1.0, 1.0, 1.0, 1.0, 1.0, 1.0, 1.0, 1.0, 1.0, 1.0, 1.0, 1.0, 1.0, 1.0, 1.0, 1.0, 1.0, 1.0, 1.0, 1.0, 1.0, 1.0, 1.0, 1.0, 1.0, 1.0, 1.0, 1.0, 1.0, 1.0, 1.0, 1.0, 1.0, 1.0, 1.0, 1.0, 1.0, 1.0, 1.0])
_ca = me_cylinder.color_attributes.new('Col', 'FLOAT_COLOR', 'CORNER')
_ca.data.foreach_set('color', [0.01661, 1.0, 0.02567, 1.0, 0.009746, 0.007127, 0.9999, 1.0, 0.009746, 0.007127, 0.9999, 1.0, 0.01661, 1.0, 0.02567, 1.0, 0.01661, 1.0, 0.02567, 1.0, 0.009746, 0.007127, 0.9999, 1.0, 0.009746, 0.007127, 0.9999, 1.0, 0.01661, 1.0, 0.02567, 1.0, 0.01661, 1.0, 0.02567, 1.0, 0.009746, 0.007127, 0.9999, 1.0, 0.009746, 0.007127, 0.9999, 1.0, 0.01661, 1.0, 0.02567, 1.0, 0.01661, 1.0, 0.02567, 1.0, 0.009746, 0.007127, 0.9999, 1.0, 0.009746, 0.007127, 0.9999, 1.0, 0.01661, 1.0, 0.02567, 1.0, 0.01661, 1.0, 0.02567, 1.0, 0.009746, 0.007127, 0.9999, 1.0, 0.009746, 0.007127, 0.9999, 1.0, 0.01661, 1.0, 0.02567, 1.0, 0.01661, 1.0, 0.02567, 1.0, 0.009746, 0.007127, 0.9999, 1.0, 0.009746, 0.007127, 0.9999, 1.0, 0.01661, 1.0, 0.02567, 1.0, 0.01661, 1.0, 0.02567, 1.0, 0.009746, 0.007127, 0.9999, 1.0, 0.009746, 0.007127, 0.9999, 1.0, 0.01661, 1.0, 0.02567, 1.0, 0.01661, 1.0, 0.02567, 1.0, 0.009746, 0.007127, 0.9999, 1.0, 0.009746, 0.007127, 0.9999, 1.0, 0.01661, 1.0, 0.02567, 1.0, 0.01661, 1.0, 0.02567, 1.0, 0.009746, 0.007127, 0.9999, 1.0, 0.009746, 0.007127, 0.9999, 1.0, 0.01661, 1.0, 0.02567, 1.0, 0.01661, 1.0, 0.02567, 1.0, 0.009746, 0.007127, 0.9999, 1.0, 0.009746, 0.007127, 0.9999, 1.0, 0.01661, 1.0, 0.02567, 1.0, 0.01661, 1.0, 0.02567, 1.0, 0.009746, 0.007127, 0.9999, 1.0, 0.009746, 0.007127, 0.9999, 1.0, 0.01661, 1.0, 0.02567, 1.0, 0.01661, 1.0, 0.02567, 1.0, 0.009746, 0.007127, 0.9999, 1.0, 0.009746, 0.007127, 0.9999, 1.0, 0.01661, 1.0, 0.02567, 1.0, 0.01661, 1.0, 0.02567, 1.0, 0.009746, 0.007127, 0.9999, 1.0, 0.009746, 0.007127, 0.9999, 1.0, 0.01661, 1.0, 0.02567, 1.0, 0.01661, 1.0, 0.02567, 1.0, 0.009746, 0.007127, 0.9999, 1.0, 0.009746, 0.007127, 0.9999, 1.0, 0.01661, 1.0, 0.02567, 1.0, 0.01661, 1.0, 0.02567, 1.0, 0.009746, 0.007127, 0.9999, 1.0, 0.009746, 0.007127, 0.9999, 1.0, 0.01661, 1.0, 0.02567, 1.0, 0.01661, 1.0, 0.02567, 1.0, 0.009746, 0.007127, 0.9999, 1.0, 0.009746, 0.007127, 0.9999, 1.0, 0.01661, 1.0, 0.02567, 1.0, 0.01661, 1.0, 0.02567, 1.0, 0.009746, 0.007127, 0.9999, 1.0, 0.009746, 0.007127, 0.9999, 1.0, 0.01661, 1.0, 0.02567, 1.0, 0.01661, 1.0, 0.02567, 1.0, 0.009746, 0.007127, 0.9999, 1.0, 0.009746, 0.007127, 0.9999, 1.0, 0.01661, 1.0, 0.02567, 1.0, 0.01661, 1.0, 0.02567, 1.0, 0.009746, 0.007127, 0.9999, 1.0, 0.009746, 0.007127, 0.9999, 1.0, 0.01661, 1.0, 0.02567, 1.0, 0.01661, 1.0, 0.02567, 1.0, 0.009746, 0.007127, 0.9999, 1.0, 0.009746, 0.007127, 0.9999, 1.0, 0.01661, 1.0, 0.02567, 1.0, 0.01661, 1.0, 0.02567, 1.0, 0.009746, 0.007127, 0.9999, 1.0, 0.009746, 0.007127, 0.9999, 1.0, 0.01661, 1.0, 0.02567, 1.0, 0.01661, 1.0, 0.02567, 1.0, 0.009746, 0.007127, 0.9999, 1.0, 0.009746, 0.007127, 0.9999, 1.0, 0.01661, 1.0, 0.02567, 1.0, 0.01661, 1.0, 0.02567, 1.0, 0.009746, 0.007127, 0.9999, 1.0, 0.009746, 0.007127, 0.9999, 1.0, 0.01661, 1.0, 0.02567, 1.0, 0.01661, 1.0, 0.02567, 1.0, 0.009746, 0.007127, 0.9999, 1.0, 0.009746, 0.007127, 0.9999, 1.0, 0.01661, 1.0, 0.02567, 1.0, 0.01661, 1.0, 0.02567, 1.0, 0.009746, 0.007127, 0.9999, 1.0, 0.009746, 0.007127, 0.9999, 1.0, 0.01661, 1.0, 0.02567, 1.0, 0.01661, 1.0, 0.02567, 1.0, 0.009746, 0.007127, 0.9999, 1.0, 0.009746, 0.007127, 0.9999, 1.0, 0.01661, 1.0, 0.02567, 1.0, 0.01661, 1.0, 0.02567, 1.0, 0.009746, 0.007127, 0.9999, 1.0, 0.009746, 0.007127, 0.9999, 1.0, 0.01661, 1.0, 0.02567, 1.0, 0.01661, 1.0, 0.02567, 1.0, 0.009746, 0.007127, 0.9999, 1.0, 0.009746, 0.007127, 0.9999, 1.0, 0.01661, 1.0, 0.02567, 1.0, 0.01661, 1.0, 0.02567, 1.0, 0.009746, 0.007127, 0.9999, 1.0, 0.009746, 0.007127, 0.9999, 1.0, 0.01661, 1.0, 0.02567, 1.0, 0.01661, 1.0, 0.02567, 1.0, 0.009746, 0.007127, 0.9999, 1.0, 0.009746, 0.007127, 0.9999, 1.0, 0.01661, 1.0, 0.02567, 1.0, 0.009746, 0.007127, 0.9999, 1.0, 0.009746, 0.007127, 0.9999, 1.0, 0.009746, 0.007127, 0.9999, 1.0, 0.009746, 0.007127, 0.9999, 1.0, 0.009746, 0.007127, 0.9999, 1.0, 0.009746, 0.007127, 0.9999, 1.0, 0.009746, 0.007127, 0.9999, 1.0, 0.009746, 0.007127, 0.9999, 1.0, 0.009746, 0.007127, 0.9999, 1.0, 0.009746, 0.007127, 0.9999, 1.0, 0.009746, 0.007127, 0.9999, 1.0, 0.009746, 0.007127, 0.9999, 1.0, 0.009746, 0.007127, 0.9999, 1.0, 0.009746, 0.007127, 0.9999, 1.0, 0.009746, 0.007127, 0.9999, 1.0, 0.009746, 0.007127, 0.9999, 1.0, 0.009746, 0.007127, 0.9999, 1.0, 0.009746, 0.007127, 0.9999, 1.0, 0.009746, 0.007127, 0.9999, 1.0, 0.009746, 0.007127, 0.9999, 1.0, 0.009746, 0.007127, 0.9999, 1.0, 0.009746, 0.007127, 0.9999, 1.0, 0.009746, 0.007127, 0.9999, 1.0, 0.009746, 0.007127, 0.9999, 1.0, 0.009746, 0.007127, 0.9999, 1.0, 0.009746, 0.007127, 0.9999, 1.0, 0.009746, 0.007127, 0.9999, 1.0, 0.009746, 0.007127, 0.9999, 1.0, 0.009746, 0.007127, 0.9999, 1.0, 0.009746, 0.007127, 0.9999, 1.0, 0.009746, 0.007127, 0.9999, 1.0, 0.009746, 0.007127, 0.9999, 1.0, 0.01661, 1.0, 0.02567, 1.0, 0.009746, 0.007127, 0.9999, 1.0, 0.009746, 0.007127, 0.9999, 1.0, 0.01661, 1.0, 0.02567, 1.0, 0.01661, 1.0, 0.02567, 1.0, 0.009746, 0.007127, 0.9999, 1.0, 0.009746, 0.007127, 0.9999, 1.0, 0.01661, 1.0, 0.02567, 1.0, 0.01661, 1.0, 0.02567, 1.0, 0.01661, 1.0, 0.02567, 1.0, 0.01661, 1.0, 0.02567, 1.0, 0.01661, 1.0, 0.02567, 1.0, 0.01661, 1.0, 0.02567, 1.0, 0.01661, 1.0, 0.02567, 1.0, 0.01661, 1.0, 0.02567, 1.0, 0.01661, 1.0, 0.02567, 1.0, 0.01661, 1.0, 0.02567, 1.0, 0.01661, 1.0, 0.02567, 1.0, 0.01661, 1.0, 0.02567, 1.0, 0.01661, 1.0, 0.02567, 1.0, 0.01661, 1.0, 0.02567, 1.0, 0.01661, 1.0, 0.02567, 1.0, 0.01661, 1.0, 0.02567, 1.0, 0.01661, 1.0, 0.02567, 1.0, 0.01661, 1.0, 0.02567, 1.0, 0.01661, 1.0, 0.02567, 1.0, 0.01661, 1.0, 0.02567, 1.0, 0.01661, 1.0, 0.02567, 1.0, 0.01661, 1.0, 0.02567, 1.0, 0.01661, 1.0, 0.02567, 1.0, 0.01661, 1.0, 0.02567, 1.0, 0.01661, 1.0, 0.02567, 1.0, 0.01661, 1.0, 0.02567, 1.0, 0.01661, 1.0, 0.02567, 1.0, 0.01661, 1.0, 0.02567, 1.0, 0.01661, 1.0, 0.02567, 1.0, 0.01661, 1.0, 0.02567, 1.0, 0.01661, 1.0, 0.02567, 1.0, 0.01661, 1.0, 0.02567, 1.0, 0.01661, 1.0, 0.02567, 1.0])
me_cylinder.materials.append(mat_material)
me_cylinder.use_paint_bone_selection = False
me_cylinder.use_paint_mask_vertex = True
me_cylinder.update()
me_cube_002 = bpy.data.meshes.new('Cube.002')
me_cube_002.from_pydata([(-1.0, -1.0, 0.0), (-1.0, -1.0, 2.0), (-1.0, 1.0, 0.0), (1.0, 1.0, 2.0), (-1.0, 0.2205, 0.0), (-1.0, -0.2205, 0.0), (1.0, -1.0, 0.0), (1.0, 1.0, 0.0), (1.0, -1.0, 2.0), (-1.23, -1.0, 2.0), (-3.23, 1.0, 2.0), (-1.23, 0.2205, 0.0), (-3.23, -1.0, 0.0), (-3.23, 1.0, 0.0), (-1.0, 1.0, 2.0), (-1.23, -0.2205, 0.0), (-3.23, -1.0, 2.0), (-1.23, -1.0, 0.0), (-1.23, 1.0, 2.0), (-1.23, 1.0, 0.0), (-1.0, -0.2205, 1.348), (-1.0, 0.2205, 1.348), (-1.23, -0.2205, 1.348), (-1.23, 0.2205, 1.348)], [], [(5, 0, 6), (13, 19, 18, 10), (17, 9, 22, 15), (13, 10, 16, 12), (4, 11, 15, 5), (17, 12, 16, 9), (16, 10, 18, 9), (11, 23, 18, 19), (11, 19, 13), (3, 8, 1, 14), (2, 4, 7), (4, 5, 6, 7), (6, 0, 1, 8), (6, 8, 3, 7), (2, 7, 3, 14), (17, 15, 12), (9, 18, 23, 22), (15, 11, 13, 12), (22, 20, 5, 15), (23, 11, 4, 21), (23, 21, 20, 22), (2, 14, 21, 4), (5, 20, 1, 0), (14, 1, 20, 21)])
_uv = me_cube_002.uv_layers.new(name='UVMap')
_uv.uv.foreach_set('vector', [0.125, 0.6667, 0.125, 0.75, 0.375, 0.75, 0.375, 0.75, 0.375, 1.0, 0.625, 1.0, 0.625, 0.75, 0.125, 0.5, 0.625, 0.25, 0.0, 0.0, 0.125, 0.5833, 0.375, 0.75, 0.625, 0.75, 0.625, 0.5, 0.375, 0.5, 0.125, 0.5833, 0.125, 0.5833, 0.125, 0.6667, 0.125, 0.6667, 0.375, 0.25, 0.375, 0.5, 0.625, 0.5, 0.625, 0.25, 0.625, 0.5, 0.625, 0.75, 0.75, 0.875, 0.75, 0.375, 0.125, 0.6667, 0.0, 0.0, 0.625, 1.0, 0.375, 1.0, 0.125, 0.6667, 0.125, 0.75, 0.375, 0.75, 0.625, 0.5, 0.625, 0.75, 0.75, 0.875, 0.75, 0.375, 0.125, 0.5, 0.125, 0.5833, 0.375, 0.5, 0.125, 0.5833, 0.125, 0.6667, 0.375, 0.75, 0.375, 0.5, 0.375, 0.75, 0.375, 1.0, 0.625, 1.0, 0.625, 0.75, 0.375, 0.75, 0.625, 0.75, 0.625, 0.5, 0.375, 0.5, 0.375, 0.25, 0.375, 0.5, 0.625, 0.5, 0.625, 0.25, 0.125, 0.5, 0.125, 0.5833, 0.375, 0.5, 0.75, 0.375, 0.75, 0.875, 0.0, 0.0, 0.0, 0.0, 0.125, 0.5833, 0.125, 0.6667, 0.375, 0.75, 0.375, 0.5, 0.0, 0.0, 0.0, 0.0, 0.125, 0.6667, 0.125, 0.6667, 0.0, 0.0, 0.125, 0.5833, 0.125, 0.5833, 0.0, 0.0, 0.0, 0.0, 0.0, 0.0, 0.0, 0.0, 0.0, 0.0, 0.125, 0.5, 0.625, 0.25, 0.0, 0.0, 0.125, 0.5833, 0.125, 0.6667, 0.0, 0.0, 0.625, 1.0, 0.375, 1.0, 0.75, 0.375, 0.75, 0.875, 0.0, 0.0, 0.0, 0.0])
_ca = me_cube_002.color_attributes.new('Col', 'FLOAT_COLOR', 'POINT')
_ca.data.foreach_set('color', [1.0, 1.0, 1.0, 1.0, 1.0, 1.0, 1.0, 1.0, 1.0, 1.0, 1.0, 1.0, 1.0, 1.0, 1.0, 1.0, 1.0, 1.0, 1.0, 1.0, 1.0, 1.0, 1.0, 1.0, 1.0, 1.0, 1.0, 1.0, 1.0, 1.0, 1.0, 1.0, 1.0, 1.0, 1.0, 1.0, 1.0, 1.0, 1.0, 1.0, 1.0, 1.0, 1.0, 1.0, 1.0, 1.0, 1.0, 1.0, 1.0, 1.0, 1.0, 1.0, 1.0, 1.0, 1.0, 1.0, 1.0, 1.0, 1.0, 1.0, 1.0, 1.0, 1.0, 1.0, 1.0, 1.0, 1.0, 1.0, 1.0, 1.0, 1.0, 1.0, 1.0, 1.0, 1.0, 1.0, 1.0, 1.0, 1.0, 1.0, 1.0, 1.0, 1.0, 1.0, 1.0, 1.0, 1.0, 1.0, 1.0, 1.0, 1.0, 1.0, 1.0, 1.0, 1.0, 1.0])
_ca = me_cube_002.color_attributes.new('Alpha', 'FLOAT_COLOR', 'POINT')
_ca.data.foreach_set('color', [1.0, 1.0, 1.0, 1.0, 1.0, 1.0, 1.0, 1.0, 1.0, 1.0, 1.0, 1.0, 1.0, 1.0, 1.0, 1.0, 1.0, 1.0, 1.0, 1.0, 1.0, 1.0, 1.0, 1.0, 1.0, 1.0, 1.0, 1.0, 1.0, 1.0, 1.0, 1.0, 1.0, 1.0, 1.0, 1.0, 1.0, 1.0, 1.0, 1.0, 1.0, 1.0, 1.0, 1.0, 1.0, 1.0, 1.0, 1.0, 1.0, 1.0, 1.0, 1.0, 1.0, 1.0, 1.0, 1.0, 1.0, 1.0, 1.0, 1.0, 1.0, 1.0, 1.0, 1.0, 1.0, 1.0, 1.0, 1.0, 1.0, 1.0, 1.0, 1.0, 1.0, 1.0, 1.0, 1.0, 1.0, 1.0, 1.0, 1.0, 1.0, 1.0, 1.0, 1.0, 1.0, 1.0, 1.0, 1.0, 1.0, 1.0, 1.0, 1.0, 1.0, 1.0, 1.0, 1.0])
me_cube_002.materials.append(mat_material)
me_cube_002.update()

# ---- objects
ob_cylinder = bpy.data.objects.new('Cylinder', me_cylinder)
ob_cube = bpy.data.objects.new('Cube', me_cube_002)

# ---- transforms, parenting, visibility, modifiers, constraints
ob_cylinder.location = (0.0, 0.0, 0.0)
ob_cylinder.visible_shadow = False
_m = ob_cylinder.modifiers.new('Auto Smooth', 'NODES')
_m.node_group = ng_auto_smooth
_gi = [s.identifier for s in ng_auto_smooth.interface.items_tree if s.item_type == 'SOCKET' and s.in_out == 'INPUT']
_m[_gi[1]] = 0.5236  # Angle
ob_cube.location = (0.0, 0.0, 0.0)
ob_cube.scale = (2.809, 2.809, 1.782)
ob_cube.visible_shadow = False

# ---- collection membership
col_collection.objects.link(ob_cylinder)
col_collection.objects.link(ob_cube)

# ---- scene / render settings (as saved in the file)
scene.frame_start = 1; scene.frame_end = 250; scene.frame_set(1)
scene.render.engine = 'BLENDER_EEVEE_NEXT'
scene.cycles.sampling_pattern = 'TABULATED_SOBOL'
scene.view_settings.view_transform = 'Standard'
bpy.context.view_layer.update()

# ---- added for rendering (the .blend has no active camera and no usable light): camera, sun
cam_auto = bpy.data.cameras.new('AutoCamera')
cam_auto.lens = 50.0
cam_auto.sensor_width = 36.0
cam_auto.clip_end = 1000.0
ob_auto_camera = bpy.data.objects.new('AutoCamera', cam_auto)
scene.collection.objects.link(ob_auto_camera)
ob_auto_camera.location = (9.4676, -15.1199, 11.8618)
ob_auto_camera.rotation_euler = (1.09748, -7.21219e-08, 0.694738)
scene.camera = ob_auto_camera
light_auto_sun = bpy.data.lights.new('AutoSun', 'SUN')
light_auto_sun.energy = 3.0
light_auto_sun.angle = 0.0523599
ob_auto_sun = bpy.data.objects.new('AutoSun', light_auto_sun)
scene.collection.objects.link(ob_auto_sun)
ob_auto_sun.rotation_euler = (0.872665, 0.174533, 0.523599)
bpy.context.view_layer.update()

